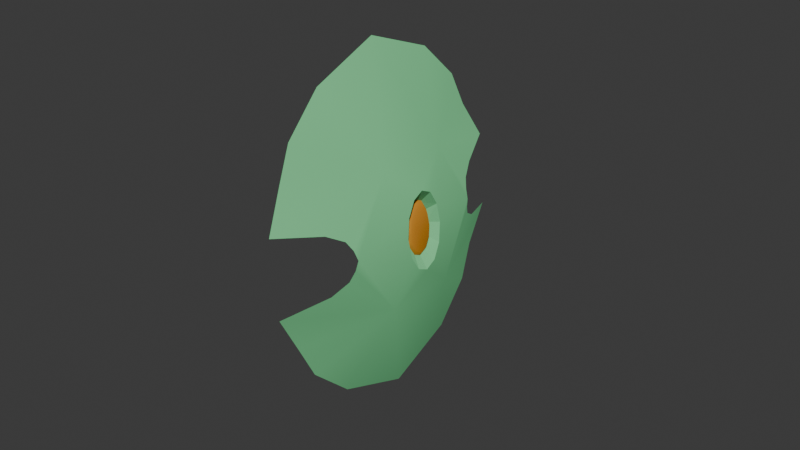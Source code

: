 # Source: jackal_shield_with_handle.blend  (saved by Blender 4.4.32; exported with 4.5.12 LTS)
import bpy
from mathutils import Matrix  # noqa: F401  (used for matrix-valued properties, if any)

bpy.ops.wm.read_factory_settings(use_empty=True)
scene = bpy.context.scene
scene.name = 'Scene'

# ---- collections
col_collection = bpy.data.collections.new('Collection'); scene.collection.children.link(col_collection)

# ---- materials (node trees are filled in below, after node groups)
mat_jackal_teeth_and_spikes = bpy.data.materials.new('jackal teeth and spikes')
mat_jackal_teeth_and_spikes.diffuse_color = (0.2008, 0.7435, 0.003499, 1.0)
mat_jackal_arms = bpy.data.materials.new('jackal arms')
mat_jackal_arms.diffuse_color = (0.68, 0.2817, 0.032, 1.0)
mat_jackal_shield = bpy.data.materials.new('jackal shield')
mat_jackal_shield.diffuse_color = (0.2145, 0.7047, 0.3165, 1.0)

# ---- material node trees

# ---- world
world_world = bpy.data.worlds.new('World'); scene.world = world_world
world_world.use_nodes = True; world_world.node_tree.nodes.clear()
_N = world_world.node_tree.nodes; _L = world_world.node_tree.links
n0 = _N.new('ShaderNodeOutputWorld'); n0.name = 'World Output'; n0.location = (300, 300)
n1 = _N.new('ShaderNodeBackground'); n1.name = 'Background'; n1.location = (10, 300)
n1.inputs[0].default_value = (0.05088, 0.05088, 0.05088, 1.0)
_L.new(n1.outputs[0], n0.inputs[0])
n0.is_active_output = True
world_world.color = (0.05088, 0.05088, 0.05088)
world_world.sun_shadow_jitter_overblur = 0.0

# ---- meshes
me_arms_base00_superhigh = bpy.data.meshes.new('arms base00 superhigh')
me_arms_base00_superhigh.from_pydata([(0.2532, -1.569, -1.252), (-1.478, -1.662, -1.138), (1.977, -1.947, 0.009113), (-1.248, -2.593, 1.597), (0.4836, -2.499, 1.483), (0.01784, 0.8324, -2.858), (0.01288, 2.303, -1.729), (1.744, -0.2814, -2.161), (1.737, 1.925, -0.4673), (0.2532, -1.569, -1.252), (0.2433, 1.372, 1.006), (1.977, -1.947, 0.009113), (1.97, 0.2587, 1.703), (0.4836, -2.499, 1.483), (0.4787, -1.029, 2.612), (0.2532, -1.569, -1.252), (-1.478, -1.662, -1.138), (1.744, -0.2814, -2.161), (-1.713, 0.739, -2.744), (0.01784, 0.8324, -2.858), (-1.713, 0.739, -2.744), (0.01784, 0.8324, -2.858), (-1.718, 2.21, -1.615), (0.01288, 2.303, -1.729), (1.737, 1.925, -0.4673), (0.2433, 1.372, 1.006), (0.01288, 2.303, -1.729), (-1.488, 1.279, 1.12), (-1.718, 2.21, -1.615), (-1.253, -1.122, 2.726), (-1.248, -2.593, 1.597), (0.4787, -1.029, 2.612), (0.4836, -2.499, 1.483), (-1.488, 1.279, 1.12), (-1.253, -1.122, 2.726), (0.2433, 1.372, 1.006), (0.4787, -1.029, 2.612), (1.97, 0.2587, 1.703), (0.8594, -0.8503, -2.261), (1.93, -0.7663, -2.576), (0.9981, -0.2022, -2.254), (1.98, -0.07944, -2.586), (1.076, 2.599, 0.01827), (1.9, 2.829, -0.07051), (0.7537, 2.876, 0.6985), (2.025, 3.038, 0.596), (3.485, 2.485, 1.385), (3.698, 2.004, 1.878), (3.759, 1.954, 0.7576), (3.954, 1.492, 1.56), (3.747, -0.6698, -1.692), (3.657, -1.676, -0.4272), (3.36, -1.185, -1.941), (3.282, -1.962, -0.9212), (1.351, 0.7156, 3.035), (0.1987, 0.7254, 2.817), (1.014, -0.2366, 2.681), (0.2673, 0.3996, 2.451), (1.217, -2.875, -0.1388), (1.107, -2.753, -0.8193), (3.151, -2.254, -0.546), (3.333, -2.175, 0.1942), (3.514, 0.4619, 2.691), (3.287, 1.282, 3.048), (0.7537, 2.876, 0.6985), (0.8594, -0.8503, -2.261), (-2.459, -0.2443, 0.05529), (-2.946, -2.684, 1.709), (-2.912, -2.207, 2.609), (-1.683, -3.976, 2.539), (-1.253, -1.122, 2.726), (-1.488, 1.279, 1.12), (-1.847, 0.2652, 3.516), (-2.059, 2.077, 1.794), (-3.186, 1.187, 1.232), (-3.32, 1.952, -0.1722), (-2.268, 3.272, -0.4016), (-1.718, 2.21, -1.615), (-1.248, -2.593, 1.597), (-1.63, -3.229, 3.946), (-1.691, -1.677, 4.304), (-3.051, 0.02854, 2.334), (-3.417, 2.118, -1.503), (-2.419, 3.531, -2.482), (-2.471, 2.785, -3.889), (-1.713, 0.739, -2.744), (-2.411, 1.232, -4.247), (-2.254, -0.7097, -3.459), (-3.311, -0.5951, -2.128), (-3.176, -1.754, -1.026), (-3.042, -2.519, 0.3779), (-1.834, -3.717, 0.4584), (-2.951, -1.214, 2.838), (-3.45, 1.64, -2.403), (-3.412, 0.6473, -2.632), (3.102, -1.035, -2.166), (3.282, -0.2814, -2.275), (2.973, 2.707, 0.2762), (2.737, 3.023, 0.7312), (-1.478, -1.662, -1.138), (-2.043, -2.521, -1.737)], [(64, 65)], [(2, 1, 0), (1, 2, 3), (4, 3, 2), (5, 6, 7), (8, 7, 6), (7, 8, 9), (10, 9, 8), (9, 10, 11), (12, 11, 10), (11, 12, 13), (14, 13, 12), (15, 16, 17), (18, 17, 16), (17, 18, 19), (22, 21, 20), (21, 22, 23), (26, 25, 24), (25, 26, 27), (28, 27, 26), (29, 30, 31), (32, 31, 30), (33, 34, 35), (36, 35, 34), (35, 36, 37), (40, 39, 38), (39, 40, 41), (42, 41, 40), (41, 42, 43), (44, 43, 42), (43, 44, 45), (46, 47, 48), (49, 48, 47), (48, 49, 50), (51, 50, 49), (50, 51, 52), (53, 52, 51), (42, 40, 44), (38, 44, 40), (54, 55, 56), (57, 56, 55), (56, 57, 58), (59, 58, 57), (60, 58, 59), (61, 58, 60), (58, 61, 56), (62, 56, 61), (56, 62, 54), (63, 54, 62), (60, 53, 61), (51, 61, 53), (61, 51, 62), (49, 62, 51), (62, 49, 63), (47, 63, 49), (66, 67, 68), (69, 68, 67), (70, 71, 72), (73, 72, 71), (72, 73, 74), (74, 73, 75), (75, 73, 76), (71, 76, 73), (76, 71, 77), (70, 79, 78), (79, 70, 80), (72, 80, 70), (80, 72, 81), (74, 81, 72), (81, 74, 66), (75, 66, 74), (66, 75, 82), (76, 82, 75), (82, 76, 83), (77, 83, 76), (83, 77, 84), (85, 84, 77), (84, 85, 86), (87, 86, 85), (86, 87, 88), (89, 88, 87), (88, 89, 66), (90, 66, 89), (66, 90, 67), (91, 67, 90), (67, 91, 69), (78, 69, 91), (79, 69, 78), (69, 79, 68), (92, 68, 79), (68, 92, 66), (66, 92, 81), (81, 92, 80), (79, 80, 92), (82, 83, 93), (84, 93, 83), (93, 84, 94), (86, 94, 84), (88, 94, 86), (66, 94, 88), (94, 66, 93), (82, 93, 66), (95, 39, 96), (41, 96, 39), (96, 41, 97), (43, 97, 41), (97, 43, 98), (45, 98, 43), (48, 98, 46), (98, 48, 97), (97, 48, 96), (50, 96, 48), (96, 50, 95), (52, 95, 50), (91, 99, 78), (99, 91, 100), (90, 100, 91), (89, 100, 90), (87, 100, 89), (100, 87, 99), (85, 99, 87)])
me_arms_base00_superhigh.polygons.foreach_set('use_smooth', [True] * 120)
me_arms_base00_superhigh.polygons.foreach_set('material_index', [1, 1, 1, 1, 1, 1, 1, 1, 1, 1, 1, 1, 1, 1, 1, 1, 1, 1, 1, 1, 1, 1, 1, 1, 1, 1, 1, 1, 1, 1, 1, 1, 1, 1, 1, 1, 1, 1, 1, 1, 1, 1, 1, 1, 1, 1, 1, 1, 1, 1, 1, 1, 1, 1, 1, 1, 1, 1, 1, 1, 1, 1, 1, 1, 1, 1, 1, 1, 1, 1, 1, 1, 1, 1, 1, 1, 1, 1, 1, 1, 1, 1, 1, 1, 1, 1, 1, 1, 1, 1, 1, 1, 1, 1, 1, 1, 1, 1, 1, 1, 1, 1, 1, 1, 1, 1, 1, 1, 1, 1, 1, 1, 1, 1, 1, 1, 1, 1, 1, 1])
_uv = me_arms_base00_superhigh.uv_layers.new(name='UVMap_Render')
_uv.uv.foreach_set('vector', [0.9321, -0.6233, 0.8318, -0.6553, 0.8838, -0.6553, 0.8318, -0.6553, 0.9321, -0.6233, 0.8318, -0.5913, 0.8838, -0.5913, 0.8318, -0.5913, 0.9321, -0.6233, 0.8838, -0.5913, 0.8838, -0.4632, 0.9321, -0.6233, 0.9321, -0.4312, 0.9321, -0.6233, 0.8838, -0.4632, 0.9321, -0.6233, 0.9321, -0.4312, 0.8838, -0.6553, 0.8838, -0.3992, 0.8838, -0.6553, 0.9321, -0.4312, 0.8838, -0.6553, 0.8838, -0.3992, 0.9321, -0.6233, 0.9321, -0.4312, 0.9321, -0.6233, 0.8838, -0.3992, 0.9321, -0.6233, 0.9321, -0.4312, 0.8838, -0.5913, 0.8838, -0.4632, 0.8838, -0.5913, 0.9321, -0.4312, 0.8838, -0.6553, 0.8318, -0.6553, 0.9321, -0.6233, 0.8318, -0.5913, 0.9321, -0.6233, 0.8318, -0.6553, 0.9321, -0.6233, 0.8318, -0.5913, 0.8838, -0.5913, 0.8318, -0.4632, 0.8838, -0.5913, 0.8318, -0.5913, 0.8838, -0.5913, 0.8318, -0.4632, 0.8838, -0.4632, 0.8838, -0.4632, 0.8838, -0.3992, 0.9321, -0.4312, 0.8838, -0.3992, 0.8838, -0.4632, 0.8318, -0.3992, 0.8318, -0.4632, 0.8318, -0.3992, 0.8838, -0.4632, 0.8318, -0.4632, 0.8318, -0.5913, 0.8838, -0.4632, 0.8838, -0.5913, 0.8838, -0.4632, 0.8318, -0.5913, 0.8318, -0.3992, 0.8318, -0.4632, 0.8838, -0.3992, 0.8838, -0.4632, 0.8838, -0.3992, 0.8318, -0.4632, 0.8838, -0.3992, 0.8838, -0.4632, 0.9321, -0.4312, 0.4818, -0.8962, 0.4369, -0.9163, 0.4941, -0.9119, 0.4369, -0.9163, 0.4818, -0.8962, 0.437, -0.9, 0.4809, -0.7804, 0.437, -0.9, 0.4818, -0.8962, 0.437, -0.9, 0.4809, -0.7804, 0.4408, -0.7765, 0.4902, -0.7593, 0.4408, -0.7765, 0.4809, -0.7804, 0.4408, -0.7765, 0.4902, -0.7593, 0.4358, -0.7572, 0.3706, -0.7503, 0.3485, -0.7512, 0.3742, -0.7764, 0.3451, -0.7702, 0.3742, -0.7764, 0.3485, -0.7512, 0.3742, -0.7764, 0.3451, -0.7702, 0.3763, -0.8918, 0.3244, -0.8886, 0.3763, -0.8918, 0.3451, -0.7702, 0.3763, -0.8918, 0.3244, -0.8886, 0.3711, -0.9094, 0.3301, -0.906, 0.3711, -0.9094, 0.3244, -0.8886, 0.4809, -0.7804, 0.4818, -0.8962, 0.4902, -0.7593, 0.4941, -0.9119, 0.4902, -0.7593, 0.4818, -0.8962, 0.218, -0.7555, 0.1813, -0.7596, 0.1856, -0.7859, 0.1333, -0.7742, 0.1856, -0.7859, 0.1813, -0.7596, 0.1856, -0.7859, 0.1333, -0.7742, 0.2083, -0.8951, 0.1542, -0.9196, 0.2083, -0.8951, 0.1333, -0.7742, 0.2933, -0.905, 0.2083, -0.8951, 0.1542, -0.9196, 0.2894, -0.8872, 0.2083, -0.8951, 0.2933, -0.905, 0.2083, -0.8951, 0.2894, -0.8872, 0.1856, -0.7859, 0.2867, -0.7695, 0.1856, -0.7859, 0.2894, -0.8872, 0.1856, -0.7859, 0.2867, -0.7695, 0.218, -0.7555, 0.2903, -0.7433, 0.218, -0.7555, 0.2867, -0.7695, 0.2933, -0.905, 0.3301, -0.906, 0.2894, -0.8872, 0.3244, -0.8886, 0.2894, -0.8872, 0.3301, -0.906, 0.2894, -0.8872, 0.3244, -0.8886, 0.2867, -0.7695, 0.3451, -0.7702, 0.2867, -0.7695, 0.3244, -0.8886, 0.2867, -0.7695, 0.3451, -0.7702, 0.2903, -0.7433, 0.3485, -0.7512, 0.2903, -0.7433, 0.3451, -0.7702, 0.7565, -0.1836, 0.8639, -0.1836, 0.8496, -0.2373, 0.9244, -0.1836, 0.8496, -0.2373, 0.8639, -0.1836, 0.8103, -0.2766, 0.7029, -0.2766, 0.7566, -0.3514, 0.6726, -0.3289, 0.7566, -0.3514, 0.7029, -0.2766, 0.7566, -0.3514, 0.6726, -0.3289, 0.7029, -0.2766, 0.7029, -0.2766, 0.6726, -0.3289, 0.6636, -0.2373, 0.6636, -0.2373, 0.6726, -0.3289, 0.6112, -0.2675, 0.7029, -0.2766, 0.6112, -0.2675, 0.6726, -0.3289, 0.6112, -0.2675, 0.7029, -0.2766, 0.6492, -0.1836, 0.8103, -0.2766, 0.9019, -0.2675, 0.8639, -0.1836, 0.9019, -0.2675, 0.8103, -0.2766, 0.8405, -0.3289, 0.7566, -0.3514, 0.8405, -0.3289, 0.8103, -0.2766, 0.8405, -0.3289, 0.7566, -0.3514, 0.7566, -0.291, 0.7029, -0.2766, 0.7566, -0.291, 0.7566, -0.3514, 0.7566, -0.291, 0.7029, -0.2766, 0.7565, -0.1836, 0.6636, -0.2373, 0.7565, -0.1836, 0.7029, -0.2766, 0.7565, -0.1836, 0.6636, -0.2373, 0.6492, -0.1836, 0.6112, -0.2675, 0.6492, -0.1836, 0.6636, -0.2373, 0.6492, -0.1836, 0.6112, -0.2675, 0.5887, -0.1836, 0.6492, -0.1836, 0.5887, -0.1836, 0.6112, -0.2675, 0.5887, -0.1836, 0.6492, -0.1836, 0.6112, -0.09965, 0.7029, -0.09059, 0.6112, -0.09965, 0.6492, -0.1836, 0.6112, -0.09965, 0.7029, -0.09059, 0.6726, -0.03821, 0.7566, -0.01572, 0.6726, -0.03821, 0.7029, -0.09059, 0.6726, -0.03821, 0.7566, -0.01572, 0.7566, -0.0762, 0.8103, -0.09059, 0.7566, -0.0762, 0.7566, -0.01572, 0.7566, -0.0762, 0.8103, -0.09059, 0.7565, -0.1836, 0.8496, -0.1299, 0.7565, -0.1836, 0.8103, -0.09059, 0.7565, -0.1836, 0.8496, -0.1299, 0.8639, -0.1836, 0.9019, -0.09965, 0.8639, -0.1836, 0.8496, -0.1299, 0.8639, -0.1836, 0.9019, -0.09965, 0.9244, -0.1836, 0.8639, -0.1836, 0.9244, -0.1836, 0.9019, -0.09965, 0.9019, -0.2675, 0.9244, -0.1836, 0.8639, -0.1836, 0.9244, -0.1836, 0.9019, -0.2675, 0.8496, -0.2373, 0.8103, -0.2766, 0.8496, -0.2373, 0.9019, -0.2675, 0.8496, -0.2373, 0.8103, -0.2766, 0.7565, -0.1836, 0.7565, -0.1836, 0.8103, -0.2766, 0.7566, -0.291, 0.7566, -0.291, 0.8103, -0.2766, 0.8405, -0.3289, 0.9019, -0.2675, 0.8405, -0.3289, 0.8103, -0.2766, 0.6492, -0.1836, 0.5887, -0.1836, 0.6636, -0.1299, 0.6112, -0.09965, 0.6636, -0.1299, 0.5887, -0.1836, 0.6636, -0.1299, 0.6112, -0.09965, 0.7029, -0.09059, 0.6726, -0.03821, 0.7029, -0.09059, 0.6112, -0.09965, 0.7566, -0.0762, 0.7029, -0.09059, 0.6726, -0.03821, 0.7565, -0.1836, 0.7029, -0.09059, 0.7566, -0.0762, 0.7029, -0.09059, 0.7565, -0.1836, 0.6636, -0.1299, 0.6492, -0.1836, 0.6636, -0.1299, 0.7565, -0.1836, 0.3932, -0.9107, 0.4369, -0.9163, 0.3985, -0.895, 0.437, -0.9, 0.3985, -0.895, 0.4369, -0.9163, 0.3985, -0.895, 0.437, -0.9, 0.4019, -0.7688, 0.4408, -0.7765, 0.4019, -0.7688, 0.437, -0.9, 0.4019, -0.7688, 0.4408, -0.7765, 0.3978, -0.7515, 0.4358, -0.7572, 0.3978, -0.7515, 0.4408, -0.7765, 0.3742, -0.7764, 0.3978, -0.7515, 0.3706, -0.7503, 0.3978, -0.7515, 0.3742, -0.7764, 0.4019, -0.7688, 0.4019, -0.7688, 0.3742, -0.7764, 0.3985, -0.895, 0.3763, -0.8918, 0.3985, -0.895, 0.3742, -0.7764, 0.3985, -0.895, 0.3763, -0.8918, 0.3932, -0.9107, 0.3711, -0.9094, 0.3932, -0.9107, 0.3763, -0.8918, 0.9019, -0.09965, 0.8103, -0.09059, 0.8639, -0.1836, 0.8103, -0.09059, 0.9019, -0.09965, 0.8405, -0.03821, 0.8496, -0.1299, 0.8405, -0.03821, 0.9019, -0.09965, 0.8103, -0.09059, 0.8405, -0.03821, 0.8496, -0.1299, 0.7566, -0.01572, 0.8405, -0.03821, 0.8103, -0.09059, 0.8405, -0.03821, 0.7566, -0.01572, 0.8103, -0.09059, 0.7029, -0.09059, 0.8103, -0.09059, 0.7566, -0.01572])
me_arms_base00_superhigh.materials.append(mat_jackal_teeth_and_spikes)
me_arms_base00_superhigh.materials.append(mat_jackal_arms)
me_arms_base00_superhigh.update()
me_arms_base00_superhigh.normals_split_custom_set([tuple(v) for v in zip(*[iter([0.0615, -0.9906, 0.1219, 0.06149, -0.9906, 0.1219, 0.06136, -0.9906, 0.1219, 0.06149, -0.9906, 0.1219, 0.0615, -0.9906, 0.1219, 0.06151, -0.9906, 0.1219, 0.06147, -0.9906, 0.1219, 0.06151, -0.9906, 0.1219, 0.0615, -0.9906, 0.1219, 0.5808, 0.497, -0.6447, 0.5808, 0.497, -0.6447, 0.8967, 0.2715, -0.3496, 0.9587, -0.1712, 0.2271, 0.8967, 0.2715, -0.3496, 0.5808, 0.497, -0.6447, 0.8967, 0.2715, -0.3496, 0.9587, -0.1712, 0.2271, 0.9587, -0.1713, 0.2272, 0.8968, 0.2714, -0.3495, 0.9587, -0.1713, 0.2272, 0.9587, -0.1712, 0.2271, 0.9587, -0.1713, 0.2272, 0.8968, 0.2714, -0.3495, 0.8968, 0.2713, -0.3494, 0.9586, -0.1714, 0.2273, 0.8968, 0.2713, -0.3494, 0.8968, 0.2714, -0.3495, 0.8968, 0.2713, -0.3494, 0.9586, -0.1714, 0.2273, 0.7101, -0.4273, 0.5596, 0.7101, -0.4273, 0.5596, 0.7101, -0.4273, 0.5596, 0.9586, -0.1714, 0.2273, -0.05768, -0.1382, -0.9887, -0.05768, -0.1382, -0.9887, -0.05772, -0.1382, -0.9887, -0.05766, -0.1382, -0.9887, -0.05772, -0.1382, -0.9887, -0.05768, -0.1382, -0.9887, -0.05772, -0.1382, -0.9887, -0.05766, -0.1382, -0.9887, -0.05767, -0.1382, -0.9887, -0.08482, 0.6067, -0.7904, -0.08482, 0.6067, -0.7904, -0.08482, 0.6067, -0.7904, -0.08482, 0.6067, -0.7904, -0.08482, 0.6067, -0.7904, -0.08482, 0.6067, -0.7904, -0.06151, 0.9906, -0.1219, -0.06163, 0.9906, -0.1219, -0.06148, 0.9906, -0.1219, -0.06163, 0.9906, -0.1219, -0.06151, 0.9906, -0.1219, -0.06149, 0.9906, -0.1219, -0.06147, 0.9906, -0.1219, -0.06149, 0.9906, -0.1219, -0.06151, 0.9906, -0.1219, 0.08482, -0.6067, 0.7904, 0.08482, -0.6067, 0.7904, 0.08482, -0.6067, 0.7904, 0.08482, -0.6067, 0.7904, 0.08482, -0.6067, 0.7904, 0.08482, -0.6067, 0.7904, 0.05768, 0.1382, 0.9887, 0.05771, 0.1382, 0.9887, 0.05769, 0.1382, 0.9887, 0.0577, 0.1382, 0.9887, 0.05769, 0.1382, 0.9887, 0.05771, 0.1382, 0.9887, 0.05769, 0.1382, 0.9887, 0.0577, 0.1382, 0.9887, 0.05765, 0.1382, 0.9887, -0.5738, 0.2952, -0.7639, 0.001867, 0.1701, -0.9854, -0.5586, 0.385, -0.7347, 0.001867, 0.1701, -0.9854, -0.5738, 0.2952, -0.7639, -0.01801, 0.457, -0.8893, -0.4108, 0.6504, -0.639, -0.01801, 0.457, -0.8893, -0.5738, 0.2952, -0.7639, -0.01801, 0.457, -0.8893, -0.4108, 0.6504, -0.639, -0.009506, 0.8521, -0.5233, -0.5182, 0.6356, -0.5723, -0.009506, 0.8521, -0.5233, -0.4108, 0.6504, -0.639, -0.009506, 0.8521, -0.5233, -0.5182, 0.6356, -0.5723, -0.03919, 0.7899, -0.612, 0.8207, 0.4695, -0.3257, 0.9836, 0.1602, 0.08288, 0.857, 0.476, -0.1974, 0.9834, 0.09153, 0.1566, 0.857, 0.476, -0.1974, 0.9836, 0.1602, 0.08288, 0.857, 0.476, -0.1974, 0.9834, 0.09153, 0.1566, 0.8991, -0.07276, -0.4317, 0.9178, -0.3917, -0.06461, 0.8991, -0.07276, -0.4317, 0.9834, 0.09153, 0.1566, 0.8991, -0.07276, -0.4317, 0.9178, -0.3917, -0.06461, 0.8803, -0.1744, -0.4411, 0.9122, -0.4005, -0.08626, 0.8803, -0.1744, -0.4411, 0.9178, -0.3917, -0.06461, -0.4108, 0.6504, -0.639, -0.5738, 0.2952, -0.7639, -0.5182, 0.6356, -0.5723, -0.5586, 0.385, -0.7347, -0.5182, 0.6356, -0.5723, -0.5738, 0.2952, -0.7639, -0.003072, -0.5732, 0.8194, -0.6755, -0.529, 0.5137, -0.1972, -0.6041, 0.7721, -0.8602, -0.4474, 0.2447, -0.1972, -0.6041, 0.7721, -0.6755, -0.529, 0.5137, -0.1972, -0.6041, 0.7721, -0.8602, -0.4474, 0.2447, -0.2326, -0.93, 0.2848, -0.2963, -0.875, 0.3828, -0.2326, -0.93, 0.2848, -0.8602, -0.4474, 0.2447, 0.5716, -0.8145, 0.09948, -0.2326, -0.93, 0.2848, -0.2963, -0.875, 0.3828, 0.6027, -0.7532, 0.2635, -0.2326, -0.93, 0.2848, 0.5716, -0.8145, 0.09948, -0.2326, -0.93, 0.2848, 0.6027, -0.7532, 0.2635, -0.1972, -0.6041, 0.7721, 0.635, -0.3719, 0.6771, -0.1972, -0.6041, 0.7721, 0.6027, -0.7532, 0.2635, -0.1972, -0.6041, 0.7721, 0.635, -0.3719, 0.6771, -0.003072, -0.5732, 0.8194, 0.6772, -0.3629, 0.6401, -0.003072, -0.5732, 0.8194, 0.635, -0.3719, 0.6771, 0.5716, -0.8145, 0.09948, 0.9122, -0.4005, -0.08626, 0.6027, -0.7532, 0.2635, 0.9178, -0.3917, -0.06461, 0.6027, -0.7532, 0.2635, 0.9122, -0.4005, -0.08626, 0.6027, -0.7532, 0.2635, 0.9178, -0.3917, -0.06461, 0.635, -0.3719, 0.6771, 0.9834, 0.09153, 0.1566, 0.635, -0.3719, 0.6771, 0.9178, -0.3917, -0.06461, 0.635, -0.3719, 0.6771, 0.9834, 0.09153, 0.1566, 0.6772, -0.3629, 0.6401, 0.9836, 0.1602, 0.08288, 0.6772, -0.3629, 0.6401, 0.9834, 0.09153, 0.1566, -0.9964, -0.05377, 0.06565, -0.9544, -0.246, 0.1692, -0.9435, -0.2178, 0.2498, -0.2036, -0.7853, 0.5846, -0.9435, -0.2178, 0.2498, -0.9544, -0.246, 0.1692, 0.9863, -0.02474, 0.1631, 0.9837, 0.1773, 0.03052, 0.2601, 0.2132, 0.9417, -0.4345, 0.751, 0.4972, 0.2601, 0.2132, 0.9417, 0.9837, 0.1773, 0.03052, 0.2601, 0.2132, 0.9417, -0.4345, 0.751, 0.4972, -0.9825, 0.04608, 0.1806, -0.9825, 0.04608, 0.1806, -0.4345, 0.751, 0.4972, -0.9907, 0.117, 0.07, -0.9907, 0.117, 0.07, -0.4345, 0.751, 0.4972, 0.1316, 0.9719, -0.1951, 0.9837, 0.1773, 0.03052, 0.1316, 0.9719, -0.1951, -0.4345, 0.751, 0.4972, 0.1316, 0.9719, -0.1951, 0.9837, 0.1773, 0.03052, 0.9477, 0.2514, -0.1967, 0.9863, -0.02474, 0.1631, 0.229, -0.5654, 0.7924, 0.9867, -0.147, 0.06921, 0.229, -0.5654, 0.7924, 0.9863, -0.02474, 0.1631, -0.2195, -0.2805, 0.9344, 0.2601, 0.2132, 0.9417, -0.2195, -0.2805, 0.9344, 0.9863, -0.02474, 0.1631, -0.2195, -0.2805, 0.9344, 0.2601, 0.2132, 0.9417, -0.9647, -0.05134, 0.2582, -0.9825, 0.04608, 0.1806, -0.9647, -0.05134, 0.2582, 0.2601, 0.2132, 0.9417, -0.9647, -0.05134, 0.2582, -0.9825, 0.04608, 0.1806, -0.9964, -0.05377, 0.06565, -0.9907, 0.117, 0.07, -0.9964, -0.05377, 0.06565, -0.9825, 0.04608, 0.1806, -0.9964, -0.05377, 0.06565, -0.9907, 0.117, 0.07, -0.9891, 0.1412, -0.04115, 0.1316, 0.9719, -0.1951, -0.9891, 0.1412, -0.04115, -0.9907, 0.117, 0.07, -0.9891, 0.1412, -0.04115, 0.1316, 0.9719, -0.1951, -0.3612, 0.7548, -0.5475, 0.9477, 0.2514, -0.1967, -0.3612, 0.7548, -0.5475, 0.1316, 0.9719, -0.1951, -0.3612, 0.7548, -0.5475, 0.9477, 0.2514, -0.1967, 0.06142, 0.5811, -0.8115, 0.9481, 0.1291, -0.2905, 0.06142, 0.5811, -0.8115, 0.9477, 0.2514, -0.1967, 0.06142, 0.5811, -0.8115, 0.9481, 0.1291, -0.2905, -0.3686, 0.2488, -0.8957, 0.1561, -0.1908, -0.9691, -0.3686, 0.2488, -0.8957, 0.9481, 0.1291, -0.2905, -0.3686, 0.2488, -0.8957, 0.1561, -0.1908, -0.9691, -0.9901, -0.05416, -0.1294, -0.987, -0.1524, -0.05088, -0.9901, -0.05416, -0.1294, 0.1561, -0.1908, -0.9691, -0.9901, -0.05416, -0.1294, -0.987, -0.1524, -0.05088, -0.9964, -0.05377, 0.06565, -0.973, -0.223, 0.05936, -0.9964, -0.05377, 0.06565, -0.987, -0.1524, -0.05088, -0.9964, -0.05377, 0.06565, -0.973, -0.223, 0.05936, -0.9544, -0.246, 0.1692, 0.2594, -0.9508, 0.1693, -0.9544, -0.246, 0.1692, -0.973, -0.223, 0.05936, -0.9544, -0.246, 0.1692, 0.2594, -0.9508, 0.1693, -0.2036, -0.7853, 0.5846, 0.9867, -0.147, 0.06921, -0.2036, -0.7853, 0.5846, 0.2594, -0.9508, 0.1693, 0.229, -0.5654, 0.7924, -0.2036, -0.7853, 0.5846, 0.9867, -0.147, 0.06921, -0.2036, -0.7853, 0.5846, 0.229, -0.5654, 0.7924, -0.9435, -0.2178, 0.2498, -0.9479, -0.1473, 0.2824, -0.9435, -0.2178, 0.2498, 0.229, -0.5654, 0.7924, -0.9435, -0.2178, 0.2498, -0.9479, -0.1473, 0.2824, -0.9964, -0.05377, 0.06565, -0.9964, -0.05377, 0.06565, -0.9479, -0.1473, 0.2824, -0.9647, -0.05134, 0.2582, -0.9647, -0.05134, 0.2582, -0.9479, -0.1473, 0.2824, -0.2195, -0.2805, 0.9344, 0.229, -0.5654, 0.7924, -0.2195, -0.2805, 0.9344, -0.9479, -0.1473, 0.2824, -0.9891, 0.1412, -0.04115, -0.3612, 0.7548, -0.5475, -0.9859, 0.1137, -0.1226, 0.06142, 0.5811, -0.8115, -0.9859, 0.1137, -0.1226, -0.3612, 0.7548, -0.5475, -0.9859, 0.1137, -0.1226, 0.06142, 0.5811, -0.8115, -0.987, 0.04286, -0.1549, -0.3686, 0.2488, -0.8957, -0.987, 0.04286, -0.1549, 0.06142, 0.5811, -0.8115, -0.9901, -0.05416, -0.1294, -0.987, 0.04286, -0.1549, -0.3686, 0.2488, -0.8957, -0.9964, -0.05377, 0.06565, -0.987, 0.04286, -0.1549, -0.9901, -0.05416, -0.1294, -0.987, 0.04286, -0.1549, -0.9964, -0.05377, 0.06565, -0.9859, 0.1137, -0.1226, -0.9891, 0.1412, -0.04115, -0.9859, 0.1137, -0.1226, -0.9964, -0.05377, 0.06565, 0.5589, 0.1581, -0.814, 0.001867, 0.1701, -0.9854, 0.5717, 0.1899, -0.7981, -0.01801, 0.457, -0.8893, 0.5717, 0.1899, -0.7981, 0.001867, 0.1701, -0.9854, 0.5717, 0.1899, -0.7981, -0.01801, 0.457, -0.8893, 0.4858, 0.6987, -0.5252, -0.009506, 0.8521, -0.5233, 0.4858, 0.6987, -0.5252, -0.01801, 0.457, -0.8893, 0.4858, 0.6987, -0.5252, -0.009506, 0.8521, -0.5233, 0.4797, 0.7654, -0.4289, -0.03919, 0.7899, -0.612, 0.4797, 0.7654, -0.4289, -0.009506, 0.8521, -0.5233, 0.857, 0.476, -0.1974, 0.4797, 0.7654, -0.4289, 0.8207, 0.4695, -0.3257, 0.4797, 0.7654, -0.4289, 0.857, 0.476, -0.1974, 0.4858, 0.6987, -0.5252, 0.4858, 0.6987, -0.5252, 0.857, 0.476, -0.1974, 0.5717, 0.1899, -0.7981, 0.8991, -0.07276, -0.4317, 0.5717, 0.1899, -0.7981, 0.857, 0.476, -0.1974, 0.5717, 0.1899, -0.7981, 0.8991, -0.07276, -0.4317, 0.5589, 0.1581, -0.814, 0.8803, -0.1744, -0.4411, 0.5589, 0.1581, -0.814, 0.8991, -0.07276, -0.4317, 0.2594, -0.9508, 0.1693, 0.9845, -0.0711, -0.1602, 0.9867, -0.147, 0.06921, 0.9845, -0.0711, -0.1602, 0.2594, -0.9508, 0.1693, -0.4128, -0.7967, -0.4414, -0.973, -0.223, 0.05936, -0.4128, -0.7967, -0.4414, 0.2594, -0.9508, 0.1693, -0.987, -0.1524, -0.05088, -0.4128, -0.7967, -0.4414, -0.973, -0.223, 0.05936, 0.1561, -0.1908, -0.9691, -0.4128, -0.7967, -0.4414, -0.987, -0.1524, -0.05088, -0.4128, -0.7967, -0.4414, 0.1561, -0.1908, -0.9691, 0.9845, -0.0711, -0.1602, 0.9481, 0.1291, -0.2905, 0.9845, -0.0711, -0.1602, 0.1561, -0.1908, -0.9691])] * 3)])
me_shield_base00_superhigh = bpy.data.meshes.new('shield base00 superhigh')
me_shield_base00_superhigh.from_pydata([(-2.125, 1.58, -4.765), (-1.12, 1.53, -10.98), (-2.201, 3.347, -4.373), (-1.192, 10.1, -4.474), (-2.156, 4.214, -2.779), (-2.001, 3.95, -0.4094), (-0.439, 9.04, 7.009), (-1.772, 2.58, 2.158), (-1.519, 0.4999, 4.085), (0.4565, -1.691, 10.89), (-1.326, -1.719, 4.951), (-1.247, -3.481, 4.523), (0.5181, -10.19, 4.284), (-1.301, -4.316, 2.916), (-1.475, -3.998, 0.56), (-0.301, -8.933, -6.808), (-1.717, -2.645, -1.871), (-1.948, -0.6135, -3.849), (0.2141, -9.941, -5.983), (0.8877, -11.32, -5.441), (2.105, -13.97, -5.876), (5.08, -19.9, -8.831), (6.117, -20.78, -2.966), (6.536, -22.08, 2.321), (6.973, -20.94, 9.868), (7.234, -15.13, 19.26), (6.853, -4.537, 22.61), (6.361, 3.136, 21.9), (5.908, 8.006, 19.42), (4.876, 13.6, 17.11), (1.938, 9.27, 12.14), (0.7374, 8.222, 9.681), (0.0712, 8.447, 8.204), (-0.01427, -8.307, -8.112), (0.4309, -8.05, -9.698), (1.42, -9.066, -12.26), (4.166, -13.36, -17.34), (4.28, -7.643, -20.09), (3.85, -2.871, -22.7), (3.386, 4.711, -23.55), (2.983, 15.28, -20.36), (3.248, 21.25, -10.99), (3.648, 22.54, -3.383), (4.036, 21.4, 1.968), (3.934, 20.34, 8.335), (1.232, 14.32, 5.555), (0.2665, 11.59, 5.293), (-0.1642, 10.13, 6.01), (-0.4112, 1.636, 1.417), (-1.772, 2.58, 2.158), (-2.001, 3.95, -0.4094), (-2.001, 3.95, -0.4094), (-0.4112, 1.636, 1.417), (-0.6398, 2.514, -0.2282), (-0.7946, 2.683, -1.747), (-0.6398, 2.514, -0.2282), (-2.001, 3.95, -0.4094), (-2.156, 4.214, -2.779), (-2.001, 3.95, -0.4094), (-0.7946, 2.683, -1.747), (-2.201, 3.347, -4.373), (-2.125, 1.58, -4.765), (-0.7639, 0.9947, -3.02), (-1.717, -2.645, -1.871), (-1.948, -0.6135, -3.849), (-0.356, -1.714, -1.165), (-1.475, -3.998, 0.56), (-1.301, -4.316, 2.916), (0.06029, -2.784, 1.903), (-1.326, -1.719, 4.951), (-1.247, -3.481, 4.523), (0.03493, -1.12, 3.208), (-1.519, 0.4999, 4.085), (-1.772, 2.58, 2.158), (-0.4112, 1.636, 1.417), (-0.7946, 2.683, -1.747), (-0.84, 2.127, -2.769), (-2.201, 3.347, -4.373), (-1.519, 0.4999, 4.085), (-0.4112, 1.636, 1.417), (-0.1575, 0.3025, 2.653), (-2.156, 4.214, -2.779), (-0.7946, 2.683, -1.747), (-2.201, 3.347, -4.373), (-1.326, -1.719, 4.951), (-1.519, 0.4999, 4.085), (0.03493, -1.12, 3.208), (-0.84, 2.127, -2.769), (-0.7639, 0.9947, -3.02), (-2.201, 3.347, -4.373), (-1.519, 0.4999, 4.085), (-0.1575, 0.3025, 2.653), (0.03493, -1.12, 3.208), (-0.7639, 0.9947, -3.02), (-0.5868, -0.4113, -2.433), (-1.948, -0.6135, -3.849), (-1.247, -3.481, 4.523), (0.03493, -1.12, 3.208), (0.1147, -2.25, 2.933), (-2.125, 1.58, -4.765), (-0.7639, 0.9947, -3.02), (-1.948, -0.6135, -3.849), (-1.301, -4.316, 2.916), (-1.247, -3.481, 4.523), (0.06029, -2.784, 1.903), (-0.5868, -0.4113, -2.433), (-0.356, -1.714, -1.165), (-1.948, -0.6135, -3.849), (-1.247, -3.481, 4.523), (0.1147, -2.25, 2.933), (0.06029, -2.784, 1.903), (-0.356, -1.714, -1.165), (-0.1136, -2.581, 0.3932), (-1.475, -3.998, 0.56), (-1.475, -3.998, 0.56), (0.06029, -2.784, 1.903), (-0.1136, -2.581, 0.3932), (-1.475, -3.998, 0.56), (-1.717, -2.645, -1.871), (-0.356, -1.714, -1.165)], [], [(2, 1, 0), (1, 2, 3), (4, 3, 2), (5, 3, 4), (3, 5, 6), (7, 6, 5), (8, 6, 7), (6, 8, 9), (10, 9, 8), (11, 9, 10), (9, 11, 12), (13, 12, 11), (14, 12, 13), (12, 14, 15), (16, 15, 14), (17, 15, 16), (15, 17, 1), (0, 1, 17), (15, 18, 12), (19, 12, 18), (20, 12, 19), (21, 12, 20), (22, 12, 21), (23, 12, 22), (24, 12, 23), (25, 12, 24), (12, 25, 9), (26, 9, 25), (27, 9, 26), (28, 9, 27), (29, 9, 28), (30, 9, 29), (31, 9, 30), (32, 9, 31), (9, 32, 6), (1, 33, 15), (33, 1, 34), (34, 1, 35), (35, 1, 36), (36, 1, 37), (37, 1, 38), (38, 1, 39), (39, 1, 40), (3, 40, 1), (40, 3, 41), (41, 3, 42), (42, 3, 43), (43, 3, 44), (44, 3, 45), (45, 3, 46), (46, 3, 47), (6, 47, 3), (48, 49, 50), (53, 52, 51), (54, 55, 56), (59, 58, 57), (60, 61, 62), (65, 64, 63), (66, 67, 68), (71, 70, 69), (72, 73, 74), (77, 76, 75), (78, 79, 80), (83, 82, 81), (84, 85, 86), (89, 88, 87), (90, 91, 92), (95, 94, 93), (96, 97, 98), (101, 100, 99), (102, 103, 104), (107, 106, 105), (108, 109, 110), (113, 112, 111), (114, 115, 116), (119, 118, 117)])
me_shield_base00_superhigh.polygons.foreach_set('use_smooth', [True] * 76)
_uv = me_shield_base00_superhigh.uv_layers.new(name='UVMap_Render')
_uv.uv.foreach_set('vector', [0.501, -0.6119, 0.3772, -0.692, 0.4639, -0.5966, 0.3772, -0.692, 0.501, -0.6119, 0.6209, -0.6932, 0.5386, -0.5972, 0.6209, -0.6932, 0.501, -0.6119, 0.5665, -0.5565, 0.6209, -0.6932, 0.5386, -0.5972, 0.6209, -0.6932, 0.5665, -0.5565, 0.7602, -0.4987, 0.5773, -0.4993, 0.7602, -0.4987, 0.5665, -0.5565, 0.5665, -0.4435, 0.7602, -0.4987, 0.5773, -0.4993, 0.7602, -0.4987, 0.5665, -0.4435, 0.6209, -0.3069, 0.5386, -0.4028, 0.6209, -0.3069, 0.5665, -0.4435, 0.501, -0.3882, 0.6209, -0.3069, 0.5386, -0.4028, 0.6209, -0.3069, 0.501, -0.3882, 0.3772, -0.3081, 0.4639, -0.4035, 0.3772, -0.3081, 0.501, -0.3882, 0.4371, -0.4446, 0.3772, -0.3081, 0.4639, -0.4035, 0.3772, -0.3081, 0.4371, -0.4446, 0.2468, -0.4989, 0.4279, -0.4995, 0.2468, -0.4989, 0.4371, -0.4446, 0.4371, -0.5555, 0.2468, -0.4989, 0.4279, -0.4995, 0.2468, -0.4989, 0.4371, -0.5555, 0.3772, -0.692, 0.4639, -0.5966, 0.3772, -0.692, 0.4371, -0.5555, 0.2468, -0.4989, 0.24, -0.4729, 0.3772, -0.3081, 0.2228, -0.4466, 0.3772, -0.3081, 0.24, -0.4729, 0.1691, -0.4195, 0.3772, -0.3081, 0.2228, -0.4466, 0.02163, -0.3894, 0.3772, -0.3081, 0.1691, -0.4195, 0.08658, -0.2848, 0.3772, -0.3081, 0.02163, -0.3894, 0.1362, -0.1854, 0.3772, -0.3081, 0.08658, -0.2848, 0.2607, -0.07986, 0.3772, -0.3081, 0.1362, -0.1854, 0.4945, -0.001965, 0.3772, -0.3081, 0.2607, -0.07986, 0.3772, -0.3081, 0.4945, -0.001965, 0.6209, -0.3069, 0.7311, -0.07764, 0.6209, -0.3069, 0.4945, -0.001965, 0.8591, -0.1821, 0.6209, -0.3069, 0.7311, -0.07764, 0.9123, -0.2806, 0.6209, -0.3069, 0.8591, -0.1821, 0.981, -0.3861, 0.6209, -0.3069, 0.9123, -0.2806, 0.8349, -0.417, 0.6209, -0.3069, 0.981, -0.3861, 0.7822, -0.4449, 0.6209, -0.3069, 0.8349, -0.417, 0.7659, -0.472, 0.6209, -0.3069, 0.7822, -0.4449, 0.6209, -0.3069, 0.7659, -0.472, 0.7602, -0.4987, 0.3772, -0.692, 0.24, -0.5264, 0.2468, -0.4989, 0.24, -0.5264, 0.3772, -0.692, 0.2228, -0.5537, 0.2228, -0.5537, 0.3772, -0.692, 0.1691, -0.58, 0.1691, -0.58, 0.3772, -0.692, 0.02164, -0.6034, 0.02164, -0.6034, 0.3772, -0.692, 0.08658, -0.7152, 0.08658, -0.7152, 0.3772, -0.692, 0.1362, -0.8146, 0.1362, -0.8146, 0.3772, -0.692, 0.2607, -0.9202, 0.2607, -0.9202, 0.3772, -0.692, 0.4945, -0.9981, 0.6209, -0.6932, 0.4945, -0.9981, 0.3772, -0.692, 0.4945, -0.9981, 0.6209, -0.6932, 0.7311, -0.9224, 0.7311, -0.9224, 0.6209, -0.6932, 0.8591, -0.8179, 0.8591, -0.8179, 0.6209, -0.6932, 0.9123, -0.7194, 0.9123, -0.7194, 0.6209, -0.6932, 0.981, -0.6067, 0.981, -0.6067, 0.6209, -0.6932, 0.8349, -0.5825, 0.8349, -0.5825, 0.6209, -0.6932, 0.7822, -0.5552, 0.7822, -0.5552, 0.6209, -0.6932, 0.7659, -0.5271, 0.7602, -0.4987, 0.7659, -0.5271, 0.6209, -0.6932, 0.5501, -0.4973, 0.5773, -0.4993, 0.5665, -0.5565, 0.5431, -0.5341, 0.5501, -0.4973, 0.5665, -0.5565, 0.5252, -0.5602, 0.5431, -0.5341, 0.5665, -0.5565, 0.5252, -0.5602, 0.5665, -0.5565, 0.5386, -0.5972, 0.501, -0.6119, 0.4639, -0.5966, 0.4774, -0.5598, 0.4543, -0.4974, 0.4371, -0.5555, 0.4279, -0.4995, 0.4371, -0.4446, 0.4639, -0.4035, 0.4773, -0.4355, 0.5252, -0.4352, 0.501, -0.3882, 0.5386, -0.4028, 0.5665, -0.4435, 0.5773, -0.4993, 0.5501, -0.4973, 0.501, -0.6119, 0.5012, -0.5697, 0.5252, -0.5602, 0.5665, -0.4435, 0.5501, -0.4973, 0.5431, -0.4613, 0.501, -0.6119, 0.5252, -0.5602, 0.5386, -0.5972, 0.5386, -0.4028, 0.5665, -0.4435, 0.5252, -0.4352, 0.501, -0.6119, 0.4774, -0.5598, 0.5012, -0.5697, 0.5665, -0.4435, 0.5431, -0.4613, 0.5252, -0.4352, 0.4371, -0.5555, 0.4602, -0.5334, 0.4774, -0.5598, 0.501, -0.3882, 0.5252, -0.4352, 0.5011, -0.4257, 0.4371, -0.5555, 0.4774, -0.5598, 0.4639, -0.5966, 0.4639, -0.4035, 0.501, -0.3882, 0.4773, -0.4355, 0.4371, -0.5555, 0.4543, -0.4974, 0.4602, -0.5334, 0.501, -0.3882, 0.5011, -0.4257, 0.4773, -0.4355, 0.4371, -0.4446, 0.4602, -0.462, 0.4543, -0.4974, 0.4371, -0.4446, 0.4773, -0.4355, 0.4602, -0.462, 0.4543, -0.4974, 0.4279, -0.4995, 0.4371, -0.4446])
me_shield_base00_superhigh.materials.append(mat_jackal_shield)
me_shield_base00_superhigh.update()
me_shield_base00_superhigh.normals_split_custom_set([tuple(v) for v in zip(*[iter([-0.9861, 0.09737, -0.1345, -0.9833, 0.02943, -0.1794, -0.9952, 0.004335, -0.09769, -0.9833, 0.02943, -0.1794, -0.9861, 0.09737, -0.1345, -0.9829, 0.163, -0.08602, -0.9949, 0.09157, -0.04154, -0.9829, 0.163, -0.08602, -0.9861, 0.09737, -0.1345, -0.9979, 0.05818, 0.02713, -0.9829, 0.163, -0.08602, -0.9949, 0.09157, -0.04154, -0.9829, 0.163, -0.08602, -0.9979, 0.05818, 0.02713, -0.9932, 0.009265, 0.116, -0.9949, -0.008379, 0.1008, -0.9932, 0.009265, 0.116, -0.9979, 0.05818, 0.02713, -0.9812, -0.06182, 0.183, -0.9932, 0.009265, 0.116, -0.9949, -0.008379, 0.1008, -0.9932, 0.009265, 0.116, -0.9812, -0.06182, 0.183, -0.94, -0.1414, 0.3105, -0.9656, -0.1181, 0.2316, -0.94, -0.1414, 0.3105, -0.9812, -0.06182, 0.183, -0.9439, -0.2048, 0.2592, -0.94, -0.1414, 0.3105, -0.9656, -0.1181, 0.2316, -0.94, -0.1414, 0.3105, -0.9439, -0.2048, 0.2592, -0.9417, -0.2662, 0.2058, -0.9673, -0.195, 0.162, -0.9417, -0.2662, 0.2058, -0.9439, -0.2048, 0.2592, -0.982, -0.1624, 0.09674, -0.9417, -0.2662, 0.2058, -0.9673, -0.195, 0.162, -0.9417, -0.2662, 0.2058, -0.982, -0.1624, 0.09674, -0.9925, -0.1215, 0.01534, -0.9944, -0.1011, 0.0294, -0.9925, -0.1215, 0.01534, -0.982, -0.1624, 0.09674, -0.9975, -0.05156, -0.04811, -0.9925, -0.1215, 0.01534, -0.9944, -0.1011, 0.0294, -0.9925, -0.1215, 0.01534, -0.9975, -0.05156, -0.04811, -0.9833, 0.02943, -0.1794, -0.9952, 0.004335, -0.09769, -0.9833, 0.02943, -0.1794, -0.9975, -0.05156, -0.04811, -0.9925, -0.1215, 0.01534, -0.9473, -0.2782, 0.159, -0.9417, -0.2662, 0.2058, -0.9507, -0.2693, 0.1536, -0.9417, -0.2662, 0.2058, -0.9473, -0.2782, 0.159, -0.9454, -0.281, 0.1652, -0.9417, -0.2662, 0.2058, -0.9507, -0.2693, 0.1536, -0.925, -0.3198, 0.2053, -0.9417, -0.2662, 0.2058, -0.9454, -0.281, 0.1652, -0.9361, -0.3051, 0.1752, -0.9417, -0.2662, 0.2058, -0.925, -0.3198, 0.2053, -0.9371, -0.2968, 0.184, -0.9417, -0.2662, 0.2058, -0.9361, -0.3051, 0.1752, -0.9022, -0.3212, 0.2879, -0.9417, -0.2662, 0.2058, -0.9371, -0.2968, 0.184, -0.8972, -0.2723, 0.3476, -0.9417, -0.2662, 0.2058, -0.9022, -0.3212, 0.2879, -0.9417, -0.2662, 0.2058, -0.8972, -0.2723, 0.3476, -0.94, -0.1414, 0.3105, -0.9007, -0.2048, 0.3832, -0.94, -0.1414, 0.3105, -0.8972, -0.2723, 0.3476, -0.9347, -0.1143, 0.3366, -0.94, -0.1414, 0.3105, -0.9007, -0.2048, 0.3832, -0.9352, -0.1013, 0.3393, -0.94, -0.1414, 0.3105, -0.9347, -0.1143, 0.3366, -0.9224, -0.1279, 0.3645, -0.94, -0.1414, 0.3105, -0.9352, -0.1013, 0.3393, -0.9407, -0.1036, 0.3229, -0.94, -0.1414, 0.3105, -0.9224, -0.1279, 0.3645, -0.9486, -0.09274, 0.3026, -0.94, -0.1414, 0.3105, -0.9407, -0.1036, 0.3229, -0.9468, -0.09429, 0.3076, -0.94, -0.1414, 0.3105, -0.9486, -0.09274, 0.3026, -0.94, -0.1414, 0.3105, -0.9468, -0.09429, 0.3076, -0.9932, 0.009265, 0.116, -0.9833, 0.02943, -0.1794, -0.9848, -0.02056, -0.1723, -0.9925, -0.1215, 0.01534, -0.9848, -0.02056, -0.1723, -0.9833, 0.02943, -0.1794, -0.9856, -0.02194, -0.1678, -0.9856, -0.02194, -0.1678, -0.9833, 0.02943, -0.1794, -0.9814, -0.009411, -0.1916, -0.9814, -0.009411, -0.1916, -0.9833, 0.02943, -0.1794, -0.9722, 0.01446, -0.2335, -0.9722, 0.01446, -0.2335, -0.9833, 0.02943, -0.1794, -0.9789, -0.01492, -0.204, -0.9789, -0.01492, -0.204, -0.9833, 0.02943, -0.1794, -0.9788, 0.001764, -0.2049, -0.9788, 0.001764, -0.2049, -0.9833, 0.02943, -0.1794, -0.9609, 0.09844, -0.2589, -0.9609, 0.09844, -0.2589, -0.9833, 0.02943, -0.1794, -0.959, 0.1692, -0.2275, -0.9829, 0.163, -0.08602, -0.959, 0.1692, -0.2275, -0.9833, 0.02943, -0.1794, -0.959, 0.1692, -0.2275, -0.9829, 0.163, -0.08602, -0.9602, 0.2208, -0.1712, -0.9602, 0.2208, -0.1712, -0.9829, 0.163, -0.08602, -0.9781, 0.1965, -0.06829, -0.9781, 0.1965, -0.06829, -0.9829, 0.163, -0.08602, -0.9791, 0.1974, -0.04895, -0.9791, 0.1974, -0.04895, -0.9829, 0.163, -0.08602, -0.9711, 0.2219, -0.08763, -0.9711, 0.2219, -0.08763, -0.9829, 0.163, -0.08602, -0.9795, 0.1924, -0.05961, -0.9795, 0.1924, -0.05961, -0.9829, 0.163, -0.08602, -0.9853, 0.1668, -0.03639, -0.9853, 0.1668, -0.03639, -0.9829, 0.163, -0.08602, -0.9855, 0.1658, -0.03583, -0.9932, 0.009265, 0.116, -0.9855, 0.1658, -0.03583, -0.9829, 0.163, -0.08602, -0.9039, -0.4272, -0.02234, -0.9039, -0.4272, -0.02236, -0.9039, -0.4272, -0.02239, -0.9083, -0.4181, 0.01697, -0.9083, -0.4181, 0.01694, -0.9083, -0.4181, 0.01698, -0.8462, -0.4699, 0.2513, -0.8462, -0.4699, 0.2513, -0.8462, -0.4699, 0.2513, -0.8627, -0.4527, 0.2254, -0.8627, -0.4527, 0.2254, -0.8627, -0.4527, 0.2254, -0.8214, -0.2842, 0.4945, -0.8214, -0.2842, 0.4945, -0.8214, -0.2842, 0.4945, -0.9047, 0.1468, 0.3999, -0.9047, 0.1467, 0.3999, -0.9047, 0.1468, 0.3999, -0.8721, 0.4669, -0.1464, -0.8721, 0.4669, -0.1464, -0.8721, 0.4669, -0.1464, -0.8291, 0.2572, -0.4965, -0.8291, 0.2572, -0.4965, -0.8291, 0.2572, -0.4965, -0.9279, -0.2284, -0.2948, -0.9279, -0.2284, -0.2948, -0.9279, -0.2284, -0.2947, -0.826, -0.3992, 0.398, -0.826, -0.3992, 0.398, -0.826, -0.3992, 0.398, -0.917, -0.2721, -0.2917, -0.917, -0.2721, -0.2917, -0.917, -0.2721, -0.2917, -0.8225, -0.4059, 0.3984, -0.8225, -0.4058, 0.3984, -0.8225, -0.4058, 0.3984, -0.8706, 0.02715, -0.4912, -0.8706, 0.02717, -0.4912, -0.8706, 0.02715, -0.4912, -0.8271, -0.2866, 0.4835, -0.8271, -0.2866, 0.4835, -0.8271, -0.2866, 0.4835, -0.8887, -0.001642, -0.4586, -0.8887, -0.001671, -0.4585, -0.8887, -0.001674, -0.4585, -0.8452, -0.1209, 0.5205, -0.8453, -0.1209, 0.5205, -0.8453, -0.1209, 0.5205, -0.8229, 0.255, -0.5078, -0.8228, 0.255, -0.5078, -0.8229, 0.255, -0.5078, -0.8642, -0.09756, 0.4936, -0.8642, -0.09757, 0.4936, -0.8642, -0.09758, 0.4936, -0.8284, 0.4124, -0.3791, -0.8284, 0.4124, -0.3791, -0.8284, 0.4124, -0.3791, -0.9094, 0.1035, 0.4027, -0.9095, 0.1036, 0.4027, -0.9094, 0.1035, 0.4027, -0.8242, 0.4203, -0.3796, -0.8242, 0.4203, -0.3796, -0.8242, 0.4203, -0.3796, -0.9152, 0.3466, 0.2055, -0.9152, 0.3466, 0.2055, -0.9152, 0.3466, 0.2055, -0.8884, 0.4447, -0.1136, -0.8884, 0.4447, -0.1136, -0.8884, 0.4447, -0.1137, -0.9265, 0.3396, 0.1619, -0.9265, 0.3397, 0.1619, -0.9265, 0.3396, 0.1619])] * 3)])
arm_armature = bpy.data.armatures.new('Armature')  # bones are not reproduced

# ---- objects
ob_arms_base00_superhigh = bpy.data.objects.new('arms base00 superhigh', me_arms_base00_superhigh)
ob_shield_base00_superhigh = bpy.data.objects.new('shield base00 superhigh', me_shield_base00_superhigh)
ob_armature = bpy.data.objects.new('Armature', arm_armature)

# ---- transforms, parenting, visibility, modifiers, constraints
ob_arms_base00_superhigh.parent = ob_armature
ob_arms_base00_superhigh.location = (1.027, -0.08458, 0.01742)
ob_arms_base00_superhigh.rotation_euler = (-0.6584, -2.375e-15, -3.142)
ob_arms_base00_superhigh.scale = (0.5, 0.5, 0.5)
_vg = ob_arms_base00_superhigh.vertex_groups.new(name='frame base')
_vg.add([0, 1, 2, 3, 4, 5, 6, 7, 8, 9, 10, 11, 12, 13, 14, 15, 16, 17, 18, 19, 20, 21, 22, 23, 24, 25, 26, 27, 28, 33, 34, 35, 36, 37, 38, 39, 40, 41, 42, 43, 44, 45, 46, 47, 48, 49, 50, 51, 52, 53, 54, 55, 56, 57, 58, 59, 60, 61, 62, 63, 64, 65, 66, 67, 68, 69, 70, 71, 72, 73, 74, 75, 76, 77, 78, 79, 80, 81, 82, 83, 84, 85, 86, 87, 88, 89, 90, 91, 92, 93, 94, 95, 96, 97, 98, 99, 100], 1.0, 'REPLACE')
_m = ob_arms_base00_superhigh.modifiers.new('Armature', 'ARMATURE')
_m = ob_arms_base00_superhigh.modifiers.new('Armature.001', 'ARMATURE')
_m.object = ob_armature
_m = ob_arms_base00_superhigh.modifiers.new('Triangulate', 'TRIANGULATE')
_m.keep_custom_normals = True
_m = ob_arms_base00_superhigh.modifiers.new('EdgeSplit', 'EDGE_SPLIT')
_m.use_edge_angle = False
ob_shield_base00_superhigh.parent = ob_armature
ob_shield_base00_superhigh.location = (2.07, 0.009341, 0.1285)
ob_shield_base00_superhigh.rotation_euler = (-0.6584, -2.375e-15, -3.142)
ob_shield_base00_superhigh.scale = (0.5, 0.5, 0.5)
_vg = ob_shield_base00_superhigh.vertex_groups.new(name='frame base')
_vg.add([0, 1, 2, 3, 4, 5, 6, 7, 8, 9, 10, 11, 12, 13, 14, 15, 16, 17, 18, 19, 20, 21, 22, 23, 24, 25, 26, 27, 28, 29, 30, 31, 32, 33, 34, 35, 36, 37, 38, 39, 40, 41, 42, 43, 44, 45, 46, 47, 48, 49, 50, 51, 52, 53, 54, 55, 56, 57, 58, 59, 60, 61, 62, 63, 64, 65, 66, 67, 68, 69, 70, 71, 72, 73, 74, 75, 76, 77, 78, 79, 80, 81, 82, 83, 84, 85, 86, 87, 88, 89, 90, 91, 92, 93, 94, 95, 96, 97, 98, 99, 100, 101, 102, 103, 104, 105, 106, 107, 108, 109, 110, 111, 112, 113, 114, 115, 116, 117, 118, 119], 1.0, 'REPLACE')
_m = ob_shield_base00_superhigh.modifiers.new('Armature', 'ARMATURE')
_m = ob_shield_base00_superhigh.modifiers.new('Armature.001', 'ARMATURE')
_m.object = ob_armature
_m = ob_shield_base00_superhigh.modifiers.new('Triangulate', 'TRIANGULATE')
_m.keep_custom_normals = True
_m = ob_shield_base00_superhigh.modifiers.new('EdgeSplit', 'EDGE_SPLIT')
_m.use_edge_angle = False
ob_armature.location = (0.0, 0.0, 0.0)

# ---- collection membership
col_collection.objects.link(ob_arms_base00_superhigh)
col_collection.objects.link(ob_shield_base00_superhigh)
col_collection.objects.link(ob_armature)

# ---- scene / render settings (as saved in the file)
scene.frame_start = 1; scene.frame_end = 250; scene.frame_set(1)
scene.render.engine = 'BLENDER_EEVEE_NEXT'
bpy.context.view_layer.update()

# ---- added for rendering (the .blend has no active camera and no usable light): camera, sun
cam_auto = bpy.data.cameras.new('AutoCamera')
cam_auto.lens = 50.0
cam_auto.sensor_width = 36.0
cam_auto.clip_end = 1000.0
ob_auto_camera = bpy.data.objects.new('AutoCamera', cam_auto)
scene.collection.objects.link(ob_auto_camera)
ob_auto_camera.location = (42.7013, -50.2063, 33.3832)
ob_auto_camera.rotation_euler = (1.09748, -7.21219e-08, 0.694738)
scene.camera = ob_auto_camera
light_auto_sun = bpy.data.lights.new('AutoSun', 'SUN')
light_auto_sun.energy = 3.0
light_auto_sun.angle = 0.0523599
ob_auto_sun = bpy.data.objects.new('AutoSun', light_auto_sun)
scene.collection.objects.link(ob_auto_sun)
ob_auto_sun.rotation_euler = (0.872665, 0.174533, 0.523599)
bpy.context.view_layer.update()
